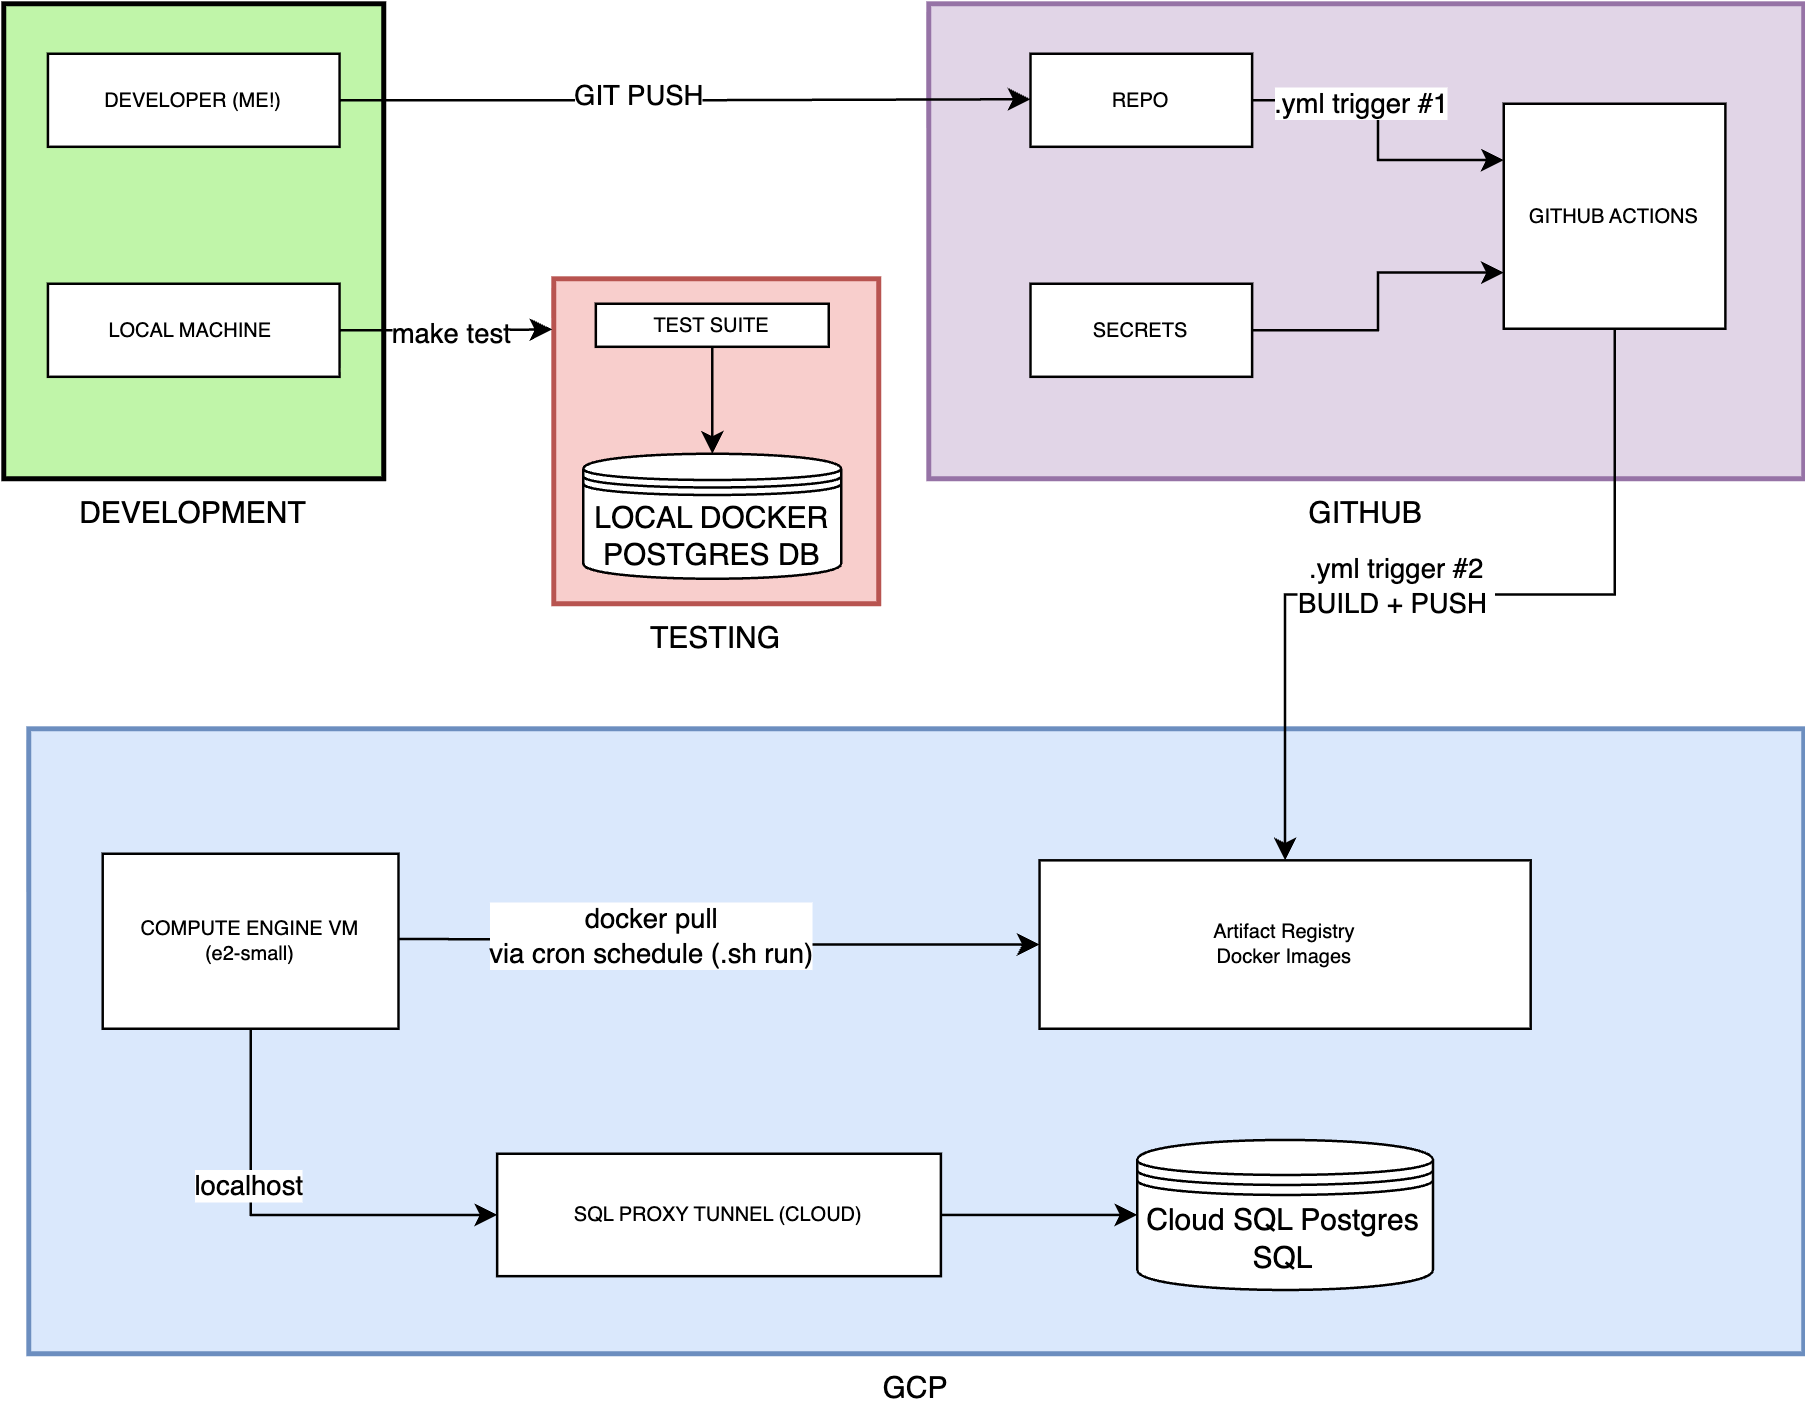

The diagram above was exported from draw.io. Its source (the exported page's mxGraphModel, read from the mxfile embedded in the PNG):
<mxGraphModel dx="946" dy="610" grid="1" gridSize="10" guides="1" tooltips="1" connect="1" arrows="1" fold="1" page="1" pageScale="1.5" pageWidth="1169" pageHeight="826" background="none" math="0" shadow="0">
  <root>
    <mxCell id="0" style=";html=1;" />
    <mxCell id="1" style=";html=1;" parent="0" />
    <mxCell id="10b056a9c633e61c-4" value="DEVELOPMENT" style="strokeWidth=2;dashed=0;align=center;fontSize=12;shape=rect;verticalLabelPosition=bottom;verticalAlign=top;fillColor=#c0f5a9" parent="1" vertex="1">
      <mxGeometry x="60" y="30" width="152" height="190" as="geometry" />
    </mxCell>
    <mxCell id="10b056a9c633e61c-5" value="DEVELOPER (ME!)" style="strokeWidth=1;dashed=0;align=center;fontSize=8;shape=rect;fillColor=#ffffff;strokeColor=#000000;" parent="10b056a9c633e61c-4" vertex="1">
      <mxGeometry x="17.67" y="20" width="116.67" height="37.22" as="geometry" />
    </mxCell>
    <mxCell id="-Ao0Sb6zqzxOhPVc8T0--1" value="LOCAL MACHINE " style="strokeWidth=1;dashed=0;align=center;fontSize=8;shape=rect;fillColor=#ffffff;strokeColor=#000000;" vertex="1" parent="10b056a9c633e61c-4">
      <mxGeometry x="17.670000000000016" y="112" width="116.67" height="37.22" as="geometry" />
    </mxCell>
    <mxCell id="-Ao0Sb6zqzxOhPVc8T0--7" value="GITHUB" style="strokeWidth=2;dashed=0;align=center;fontSize=12;shape=rect;verticalLabelPosition=bottom;verticalAlign=top;fillColor=#e1d5e7;strokeColor=#9673a6;" vertex="1" parent="1">
      <mxGeometry x="430" y="30" width="350" height="190" as="geometry" />
    </mxCell>
    <mxCell id="-Ao0Sb6zqzxOhPVc8T0--13" style="edgeStyle=orthogonalEdgeStyle;rounded=0;orthogonalLoop=1;jettySize=auto;html=1;exitX=1;exitY=0.5;exitDx=0;exitDy=0;entryX=0;entryY=0.25;entryDx=0;entryDy=0;" edge="1" parent="-Ao0Sb6zqzxOhPVc8T0--7" source="-Ao0Sb6zqzxOhPVc8T0--8" target="-Ao0Sb6zqzxOhPVc8T0--12">
      <mxGeometry relative="1" as="geometry" />
    </mxCell>
    <mxCell id="-Ao0Sb6zqzxOhPVc8T0--15" value=".yml trigger #1" style="edgeLabel;html=1;align=center;verticalAlign=middle;resizable=0;points=[];" vertex="1" connectable="0" parent="-Ao0Sb6zqzxOhPVc8T0--13">
      <mxGeometry x="-0.3578" y="2" relative="1" as="geometry">
        <mxPoint x="3" y="3" as="offset" />
      </mxGeometry>
    </mxCell>
    <mxCell id="-Ao0Sb6zqzxOhPVc8T0--8" value="REPO" style="strokeWidth=1;dashed=0;align=center;fontSize=8;shape=rect;fillColor=#ffffff;strokeColor=#000000;" vertex="1" parent="-Ao0Sb6zqzxOhPVc8T0--7">
      <mxGeometry x="40.69130434782609" y="20" width="88.6641304347826" height="37.22" as="geometry" />
    </mxCell>
    <mxCell id="-Ao0Sb6zqzxOhPVc8T0--14" style="edgeStyle=orthogonalEdgeStyle;rounded=0;orthogonalLoop=1;jettySize=auto;html=1;entryX=0;entryY=0.75;entryDx=0;entryDy=0;" edge="1" parent="-Ao0Sb6zqzxOhPVc8T0--7" source="-Ao0Sb6zqzxOhPVc8T0--9" target="-Ao0Sb6zqzxOhPVc8T0--12">
      <mxGeometry relative="1" as="geometry" />
    </mxCell>
    <mxCell id="-Ao0Sb6zqzxOhPVc8T0--9" value="SECRETS" style="strokeWidth=1;dashed=0;align=center;fontSize=8;shape=rect;fillColor=#ffffff;strokeColor=#000000;" vertex="1" parent="-Ao0Sb6zqzxOhPVc8T0--7">
      <mxGeometry x="40.69130434782609" y="112" width="88.65652173913044" height="37.22" as="geometry" />
    </mxCell>
    <mxCell id="-Ao0Sb6zqzxOhPVc8T0--6" style="edgeStyle=orthogonalEdgeStyle;rounded=0;orthogonalLoop=1;jettySize=auto;html=1;exitX=1;exitY=0.5;exitDx=0;exitDy=0;" edge="1" parent="-Ao0Sb6zqzxOhPVc8T0--7" source="10b056a9c633e61c-5">
      <mxGeometry relative="1" as="geometry">
        <mxPoint x="40.6913043478261" y="38.19" as="targetPoint" />
        <mxPoint x="-41.48260869565216" y="38.19" as="sourcePoint" />
      </mxGeometry>
    </mxCell>
    <mxCell id="-Ao0Sb6zqzxOhPVc8T0--11" value="GIT PUSH" style="edgeLabel;html=1;align=center;verticalAlign=middle;resizable=0;points=[];" vertex="1" connectable="0" parent="-Ao0Sb6zqzxOhPVc8T0--6">
      <mxGeometry x="-0.1363" y="2" relative="1" as="geometry">
        <mxPoint as="offset" />
      </mxGeometry>
    </mxCell>
    <mxCell id="-Ao0Sb6zqzxOhPVc8T0--12" value="GITHUB ACTIONS" style="strokeWidth=1;dashed=0;align=center;fontSize=8;shape=rect;fillColor=#ffffff;strokeColor=#000000;" vertex="1" parent="-Ao0Sb6zqzxOhPVc8T0--7">
      <mxGeometry x="229.99608695652176" y="40" width="88.6641304347826" height="90" as="geometry" />
    </mxCell>
    <mxCell id="-Ao0Sb6zqzxOhPVc8T0--16" value="GCP" style="strokeWidth=2;dashed=0;align=center;fontSize=12;shape=rect;verticalLabelPosition=bottom;verticalAlign=top;fillColor=#dae8fc;strokeColor=#6c8ebf;" vertex="1" parent="1">
      <mxGeometry x="70" y="320" width="710" height="250" as="geometry" />
    </mxCell>
    <mxCell id="-Ao0Sb6zqzxOhPVc8T0--38" style="edgeStyle=orthogonalEdgeStyle;rounded=0;orthogonalLoop=1;jettySize=auto;html=1;exitX=1;exitY=0.5;exitDx=0;exitDy=0;entryX=0;entryY=0.5;entryDx=0;entryDy=0;" edge="1" parent="-Ao0Sb6zqzxOhPVc8T0--16" source="-Ao0Sb6zqzxOhPVc8T0--19" target="-Ao0Sb6zqzxOhPVc8T0--36">
      <mxGeometry relative="1" as="geometry" />
    </mxCell>
    <mxCell id="-Ao0Sb6zqzxOhPVc8T0--19" value="SQL PROXY TUNNEL (CLOUD)" style="strokeWidth=1;dashed=0;align=center;fontSize=8;shape=rect;fillColor=#ffffff;strokeColor=#000000;" vertex="1" parent="-Ao0Sb6zqzxOhPVc8T0--16">
      <mxGeometry x="187.3611111111111" y="170" width="177.49999999999997" height="48.97" as="geometry" />
    </mxCell>
    <mxCell id="-Ao0Sb6zqzxOhPVc8T0--20" style="edgeStyle=orthogonalEdgeStyle;rounded=0;orthogonalLoop=1;jettySize=auto;html=1;entryX=0;entryY=0.5;entryDx=0;entryDy=0;startArrow=classic;startFill=1;" edge="1" parent="-Ao0Sb6zqzxOhPVc8T0--16" target="-Ao0Sb6zqzxOhPVc8T0--24">
      <mxGeometry relative="1" as="geometry">
        <mxPoint x="138.05555555555554" y="84.04736842105271" as="sourcePoint" />
        <mxPoint x="394.4444444444442" y="88.57250000000008" as="targetPoint" />
      </mxGeometry>
    </mxCell>
    <mxCell id="-Ao0Sb6zqzxOhPVc8T0--31" value="docker pull&lt;br&gt;via cron schedule (.sh run)" style="edgeLabel;html=1;align=center;verticalAlign=middle;resizable=0;points=[];" vertex="1" connectable="0" parent="-Ao0Sb6zqzxOhPVc8T0--20">
      <mxGeometry x="-0.4908" y="2" relative="1" as="geometry">
        <mxPoint x="42" as="offset" />
      </mxGeometry>
    </mxCell>
    <mxCell id="-Ao0Sb6zqzxOhPVc8T0--34" style="edgeStyle=orthogonalEdgeStyle;rounded=0;orthogonalLoop=1;jettySize=auto;html=1;exitX=0.5;exitY=1;exitDx=0;exitDy=0;entryX=0;entryY=0.5;entryDx=0;entryDy=0;" edge="1" parent="-Ao0Sb6zqzxOhPVc8T0--16" source="-Ao0Sb6zqzxOhPVc8T0--21" target="-Ao0Sb6zqzxOhPVc8T0--19">
      <mxGeometry relative="1" as="geometry" />
    </mxCell>
    <mxCell id="-Ao0Sb6zqzxOhPVc8T0--35" value="localhost" style="edgeLabel;html=1;align=center;verticalAlign=middle;resizable=0;points=[];" vertex="1" connectable="0" parent="-Ao0Sb6zqzxOhPVc8T0--34">
      <mxGeometry x="-0.2811" y="-1" relative="1" as="geometry">
        <mxPoint as="offset" />
      </mxGeometry>
    </mxCell>
    <mxCell id="-Ao0Sb6zqzxOhPVc8T0--21" value="COMPUTE ENGINE VM &#10;(e2-small)" style="strokeWidth=1;dashed=0;align=center;fontSize=8;shape=rect;fillColor=#ffffff;strokeColor=#000000;" vertex="1" parent="-Ao0Sb6zqzxOhPVc8T0--16">
      <mxGeometry x="29.58333333333333" y="50" width="118.33333333333331" height="70" as="geometry" />
    </mxCell>
    <mxCell id="-Ao0Sb6zqzxOhPVc8T0--24" value="Artifact Registry&#10;Docker Images" style="strokeWidth=1;dashed=0;align=center;fontSize=8;shape=rect;fillColor=#ffffff;strokeColor=#000000;" vertex="1" parent="-Ao0Sb6zqzxOhPVc8T0--16">
      <mxGeometry x="404.3055555555555" y="52.63" width="196.46291666666662" height="67.37" as="geometry" />
    </mxCell>
    <mxCell id="-Ao0Sb6zqzxOhPVc8T0--36" value="Cloud SQL Postgres SQL" style="shape=datastore;whiteSpace=wrap;html=1;" vertex="1" parent="-Ao0Sb6zqzxOhPVc8T0--16">
      <mxGeometry x="443.37527777777774" y="164.48" width="118.33333333333331" height="60" as="geometry" />
    </mxCell>
    <mxCell id="-Ao0Sb6zqzxOhPVc8T0--27" style="edgeStyle=orthogonalEdgeStyle;rounded=0;orthogonalLoop=1;jettySize=auto;html=1;entryX=0.5;entryY=0;entryDx=0;entryDy=0;" edge="1" parent="1" source="-Ao0Sb6zqzxOhPVc8T0--12" target="-Ao0Sb6zqzxOhPVc8T0--24">
      <mxGeometry relative="1" as="geometry" />
    </mxCell>
    <mxCell id="-Ao0Sb6zqzxOhPVc8T0--29" value=".yml trigger #2&lt;br&gt;BUILD + PUSH&amp;nbsp;" style="edgeLabel;html=1;align=center;verticalAlign=middle;resizable=0;points=[];" vertex="1" connectable="0" parent="-Ao0Sb6zqzxOhPVc8T0--27">
      <mxGeometry x="0.1258" y="-4" relative="1" as="geometry">
        <mxPoint as="offset" />
      </mxGeometry>
    </mxCell>
    <mxCell id="-Ao0Sb6zqzxOhPVc8T0--40" value="TESTING" style="strokeWidth=2;dashed=0;align=center;fontSize=12;shape=rect;verticalLabelPosition=bottom;verticalAlign=top;fillColor=#f8cecc;strokeColor=#b85450;" vertex="1" parent="1">
      <mxGeometry x="280" y="140" width="130" height="130" as="geometry" />
    </mxCell>
    <mxCell id="-Ao0Sb6zqzxOhPVc8T0--55" value="LOCAL DOCKER POSTGRES DB" style="shape=datastore;whiteSpace=wrap;html=1;" vertex="1" parent="1">
      <mxGeometry x="291.83" y="210" width="103.17" height="50" as="geometry" />
    </mxCell>
    <mxCell id="-Ao0Sb6zqzxOhPVc8T0--58" value="" style="edgeStyle=orthogonalEdgeStyle;rounded=0;orthogonalLoop=1;jettySize=auto;html=1;" edge="1" parent="1" source="-Ao0Sb6zqzxOhPVc8T0--56" target="-Ao0Sb6zqzxOhPVc8T0--55">
      <mxGeometry relative="1" as="geometry" />
    </mxCell>
    <mxCell id="-Ao0Sb6zqzxOhPVc8T0--56" value="TEST SUITE" style="strokeWidth=1;dashed=0;align=center;fontSize=8;shape=rect;fillColor=#ffffff;strokeColor=#000000;" vertex="1" parent="1">
      <mxGeometry x="296.83" y="150" width="93.17" height="17.22" as="geometry" />
    </mxCell>
    <mxCell id="-Ao0Sb6zqzxOhPVc8T0--59" style="edgeStyle=orthogonalEdgeStyle;rounded=0;orthogonalLoop=1;jettySize=auto;html=1;entryX=-0.005;entryY=0.156;entryDx=0;entryDy=0;entryPerimeter=0;" edge="1" parent="1" source="-Ao0Sb6zqzxOhPVc8T0--1" target="-Ao0Sb6zqzxOhPVc8T0--40">
      <mxGeometry relative="1" as="geometry" />
    </mxCell>
    <mxCell id="-Ao0Sb6zqzxOhPVc8T0--60" value="make test" style="edgeLabel;html=1;align=center;verticalAlign=middle;resizable=0;points=[];" vertex="1" connectable="0" parent="-Ao0Sb6zqzxOhPVc8T0--59">
      <mxGeometry x="0.0343" y="-1" relative="1" as="geometry">
        <mxPoint as="offset" />
      </mxGeometry>
    </mxCell>
  </root>
</mxGraphModel>